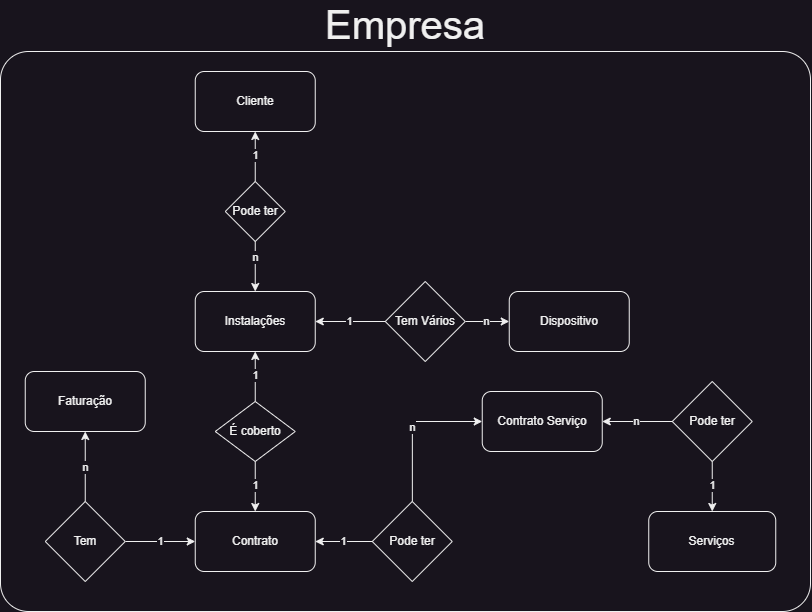

The diagram above was exported from draw.io. Its source (the exported page's mxGraphModel, read from the mxfile embedded in the PNG):
<mxGraphModel dx="2426" dy="760" grid="1" gridSize="10" guides="1" tooltips="1" connect="1" arrows="1" fold="1" page="1" pageScale="1" pageWidth="1169" pageHeight="827" math="0" shadow="0">
  <root>
    <mxCell id="0" />
    <mxCell id="1" parent="0" />
    <mxCell id="TQkV6KTGLQ9Gt2d8UZyX-36" value="Empresa" style="rounded=1;whiteSpace=wrap;html=1;labelPosition=center;verticalLabelPosition=top;align=center;verticalAlign=bottom;fontSize=40;arcSize=5;" parent="1" vertex="1">
      <mxGeometry x="-920" y="110" width="810" height="560" as="geometry" />
    </mxCell>
    <mxCell id="geWxdWhw5SuIJUgBVzG6-3" value="Cliente" style="rounded=1;whiteSpace=wrap;html=1;" parent="1" vertex="1">
      <mxGeometry x="-725.25" y="130" width="120" height="60" as="geometry" />
    </mxCell>
    <mxCell id="geWxdWhw5SuIJUgBVzG6-7" value="Instalações" style="rounded=1;whiteSpace=wrap;html=1;" parent="1" vertex="1">
      <mxGeometry x="-725.25" y="350" width="120" height="60" as="geometry" />
    </mxCell>
    <mxCell id="geWxdWhw5SuIJUgBVzG6-10" value="n" style="edgeStyle=orthogonalEdgeStyle;rounded=0;orthogonalLoop=1;jettySize=auto;html=1;entryX=0.5;entryY=0;entryDx=0;entryDy=0;" parent="1" source="TQkV6KTGLQ9Gt2d8UZyX-36" target="geWxdWhw5SuIJUgBVzG6-7" edge="1">
      <mxGeometry relative="1" as="geometry">
        <Array as="points">
          <mxPoint x="-665.25" y="330" />
        </Array>
      </mxGeometry>
    </mxCell>
    <mxCell id="4tkvHZTKHgqNR7czTLAr-15" value="1" style="edgeStyle=orthogonalEdgeStyle;rounded=0;orthogonalLoop=1;jettySize=auto;html=1;" edge="1" parent="1" source="geWxdWhw5SuIJUgBVzG6-8" target="geWxdWhw5SuIJUgBVzG6-3">
      <mxGeometry relative="1" as="geometry" />
    </mxCell>
    <mxCell id="geWxdWhw5SuIJUgBVzG6-8" value="Pode ter" style="rhombus;whiteSpace=wrap;html=1;" parent="1" vertex="1">
      <mxGeometry x="-695.25" y="240" width="60" height="60" as="geometry" />
    </mxCell>
    <mxCell id="geWxdWhw5SuIJUgBVzG6-11" value="Contrato" style="rounded=1;whiteSpace=wrap;html=1;" parent="1" vertex="1">
      <mxGeometry x="-725.25" y="570" width="120" height="60" as="geometry" />
    </mxCell>
    <mxCell id="geWxdWhw5SuIJUgBVzG6-13" value="1" style="edgeStyle=orthogonalEdgeStyle;rounded=0;orthogonalLoop=1;jettySize=auto;html=1;entryX=0.5;entryY=1;entryDx=0;entryDy=0;" parent="1" source="geWxdWhw5SuIJUgBVzG6-12" target="geWxdWhw5SuIJUgBVzG6-7" edge="1">
      <mxGeometry relative="1" as="geometry" />
    </mxCell>
    <mxCell id="TQkV6KTGLQ9Gt2d8UZyX-38" value="1" style="edgeStyle=orthogonalEdgeStyle;rounded=0;orthogonalLoop=1;jettySize=auto;html=1;entryX=0.5;entryY=0;entryDx=0;entryDy=0;" parent="1" source="geWxdWhw5SuIJUgBVzG6-12" target="geWxdWhw5SuIJUgBVzG6-11" edge="1">
      <mxGeometry relative="1" as="geometry" />
    </mxCell>
    <mxCell id="geWxdWhw5SuIJUgBVzG6-12" value="É coberto" style="rhombus;whiteSpace=wrap;html=1;" parent="1" vertex="1">
      <mxGeometry x="-705.25" y="460" width="80" height="60" as="geometry" />
    </mxCell>
    <mxCell id="TQkV6KTGLQ9Gt2d8UZyX-1" value="Serviços" style="rounded=1;whiteSpace=wrap;html=1;" parent="1" vertex="1">
      <mxGeometry x="-271.75" y="570" width="127" height="60" as="geometry" />
    </mxCell>
    <mxCell id="4tkvHZTKHgqNR7czTLAr-12" value="n" style="edgeStyle=orthogonalEdgeStyle;rounded=0;orthogonalLoop=1;jettySize=auto;html=1;entryX=0;entryY=0.5;entryDx=0;entryDy=0;" edge="1" parent="1" source="TQkV6KTGLQ9Gt2d8UZyX-3" target="4tkvHZTKHgqNR7czTLAr-1">
      <mxGeometry relative="1" as="geometry">
        <mxPoint x="-508.25" y="459.9999999999998" as="targetPoint" />
        <Array as="points">
          <mxPoint x="-508.25" y="480" />
        </Array>
      </mxGeometry>
    </mxCell>
    <mxCell id="4tkvHZTKHgqNR7czTLAr-13" value="1" style="edgeStyle=orthogonalEdgeStyle;rounded=0;orthogonalLoop=1;jettySize=auto;html=1;" edge="1" parent="1" source="TQkV6KTGLQ9Gt2d8UZyX-3" target="geWxdWhw5SuIJUgBVzG6-11">
      <mxGeometry relative="1" as="geometry" />
    </mxCell>
    <mxCell id="TQkV6KTGLQ9Gt2d8UZyX-3" value="Pode ter" style="rhombus;whiteSpace=wrap;html=1;" parent="1" vertex="1">
      <mxGeometry x="-548.25" y="560" width="80" height="80" as="geometry" />
    </mxCell>
    <mxCell id="TQkV6KTGLQ9Gt2d8UZyX-7" value="Dispositivo" style="rounded=1;whiteSpace=wrap;html=1;" parent="1" vertex="1">
      <mxGeometry x="-411.25" y="350" width="120" height="60" as="geometry" />
    </mxCell>
    <mxCell id="TQkV6KTGLQ9Gt2d8UZyX-19" value="Faturação" style="rounded=1;whiteSpace=wrap;html=1;" parent="1" vertex="1">
      <mxGeometry x="-895.25" y="430" width="120" height="60" as="geometry" />
    </mxCell>
    <mxCell id="TQkV6KTGLQ9Gt2d8UZyX-22" value="n" style="edgeStyle=orthogonalEdgeStyle;rounded=0;orthogonalLoop=1;jettySize=auto;html=1;" parent="1" source="TQkV6KTGLQ9Gt2d8UZyX-20" target="TQkV6KTGLQ9Gt2d8UZyX-19" edge="1">
      <mxGeometry relative="1" as="geometry" />
    </mxCell>
    <mxCell id="4tkvHZTKHgqNR7czTLAr-14" value="1" style="edgeStyle=orthogonalEdgeStyle;rounded=0;orthogonalLoop=1;jettySize=auto;html=1;entryX=0;entryY=0.5;entryDx=0;entryDy=0;" edge="1" parent="1" source="TQkV6KTGLQ9Gt2d8UZyX-20" target="geWxdWhw5SuIJUgBVzG6-11">
      <mxGeometry relative="1" as="geometry" />
    </mxCell>
    <mxCell id="TQkV6KTGLQ9Gt2d8UZyX-20" value="Tem" style="rhombus;whiteSpace=wrap;html=1;" parent="1" vertex="1">
      <mxGeometry x="-875.25" y="560" width="80" height="80" as="geometry" />
    </mxCell>
    <mxCell id="TQkV6KTGLQ9Gt2d8UZyX-34" value="n" style="edgeStyle=orthogonalEdgeStyle;rounded=0;orthogonalLoop=1;jettySize=auto;html=1;entryX=0;entryY=0.5;entryDx=0;entryDy=0;" parent="1" source="TQkV6KTGLQ9Gt2d8UZyX-26" target="TQkV6KTGLQ9Gt2d8UZyX-7" edge="1">
      <mxGeometry relative="1" as="geometry" />
    </mxCell>
    <mxCell id="4tkvHZTKHgqNR7czTLAr-16" value="1" style="edgeStyle=orthogonalEdgeStyle;rounded=0;orthogonalLoop=1;jettySize=auto;html=1;entryX=1;entryY=0.5;entryDx=0;entryDy=0;" edge="1" parent="1" source="TQkV6KTGLQ9Gt2d8UZyX-26" target="geWxdWhw5SuIJUgBVzG6-7">
      <mxGeometry relative="1" as="geometry" />
    </mxCell>
    <mxCell id="TQkV6KTGLQ9Gt2d8UZyX-26" value="Tem Vários" style="rhombus;whiteSpace=wrap;html=1;" parent="1" vertex="1">
      <mxGeometry x="-535.25" y="340" width="80" height="80" as="geometry" />
    </mxCell>
    <mxCell id="4tkvHZTKHgqNR7czTLAr-1" value="Contrato Serviço" style="rounded=1;whiteSpace=wrap;html=1;" vertex="1" parent="1">
      <mxGeometry x="-438.25" y="450" width="120" height="60" as="geometry" />
    </mxCell>
    <mxCell id="4tkvHZTKHgqNR7czTLAr-3" value="1" style="edgeStyle=orthogonalEdgeStyle;rounded=0;orthogonalLoop=1;jettySize=auto;html=1;" edge="1" parent="1" source="4tkvHZTKHgqNR7czTLAr-2" target="TQkV6KTGLQ9Gt2d8UZyX-1">
      <mxGeometry relative="1" as="geometry" />
    </mxCell>
    <mxCell id="4tkvHZTKHgqNR7czTLAr-10" value="n" style="edgeStyle=orthogonalEdgeStyle;rounded=0;orthogonalLoop=1;jettySize=auto;html=1;entryX=1;entryY=0.5;entryDx=0;entryDy=0;" edge="1" parent="1" source="4tkvHZTKHgqNR7czTLAr-2" target="4tkvHZTKHgqNR7czTLAr-1">
      <mxGeometry relative="1" as="geometry" />
    </mxCell>
    <mxCell id="4tkvHZTKHgqNR7czTLAr-2" value="Pode ter" style="rhombus;whiteSpace=wrap;html=1;" vertex="1" parent="1">
      <mxGeometry x="-248.25" y="440" width="80" height="80" as="geometry" />
    </mxCell>
  </root>
</mxGraphModel>